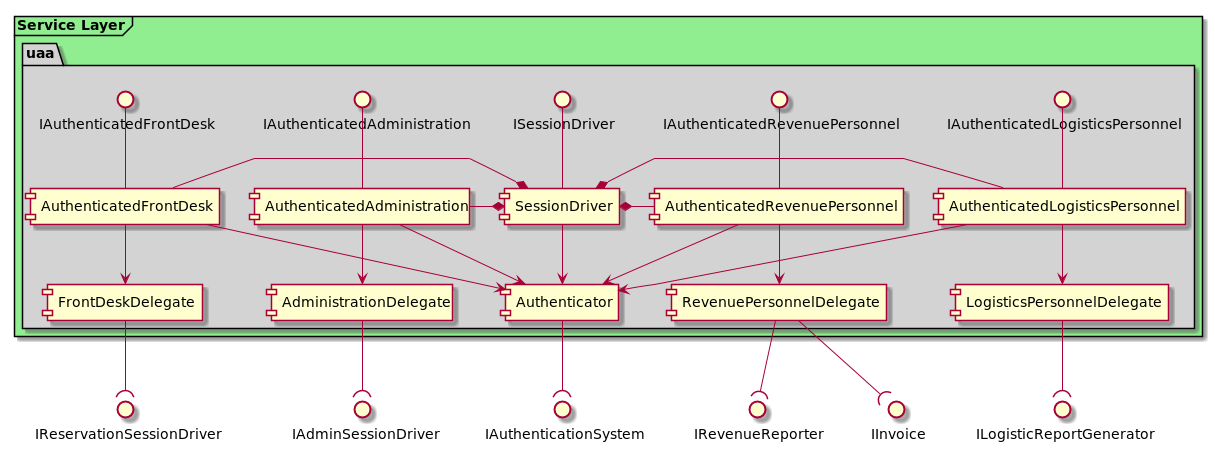

The diagram above was rendered by PlantUML. Its source (embedded in the PNG):
@startuml

skinparam linetype polyline

skinparam package {
    backgroundColor lightgrey
}

frame "Service Layer" #lightgreen {
    package "uaa" {
        ISessionDriver -- [SessionDriver]
        [Authenticator]
        [FrontDeskDelegate]
        IAuthenticatedFrontDesk -- [AuthenticatedFrontDesk]
        [AdministrationDelegate]
        IAuthenticatedAdministration -- [AuthenticatedAdministration]
        [RevenuePersonnelDelegate]
        IAuthenticatedRevenuePersonnel -- [AuthenticatedRevenuePersonnel]
        [LogisticsPersonnelDelegate]
        IAuthenticatedLogisticsPersonnel -- [AuthenticatedLogisticsPersonnel]

        AuthenticatedFrontDesk --> Authenticator
        AuthenticatedFrontDesk --> FrontDeskDelegate
        SessionDriver --> Authenticator
        AuthenticatedAdministration --> Authenticator
        AuthenticatedAdministration --> AdministrationDelegate
        AuthenticatedLogisticsPersonnel --> Authenticator
        AuthenticatedLogisticsPersonnel --> LogisticsPersonnelDelegate
        AuthenticatedRevenuePersonnel --> Authenticator
        AuthenticatedRevenuePersonnel --> RevenuePersonnelDelegate

        SessionDriver *- AuthenticatedFrontDesk
        SessionDriver *- AuthenticatedAdministration
        SessionDriver *- AuthenticatedRevenuePersonnel
        SessionDriver *- AuthenticatedLogisticsPersonnel
    }
}

AdministrationDelegate --( IAdminSessionDriver

Authenticator --( IAuthenticationSystem

FrontDeskDelegate --( IReservationSessionDriver

RevenuePersonnelDelegate --( IRevenueReporter
RevenuePersonnelDelegate --( IInvoice

LogisticsPersonnelDelegate --( ILogisticReportGenerator

@enduml